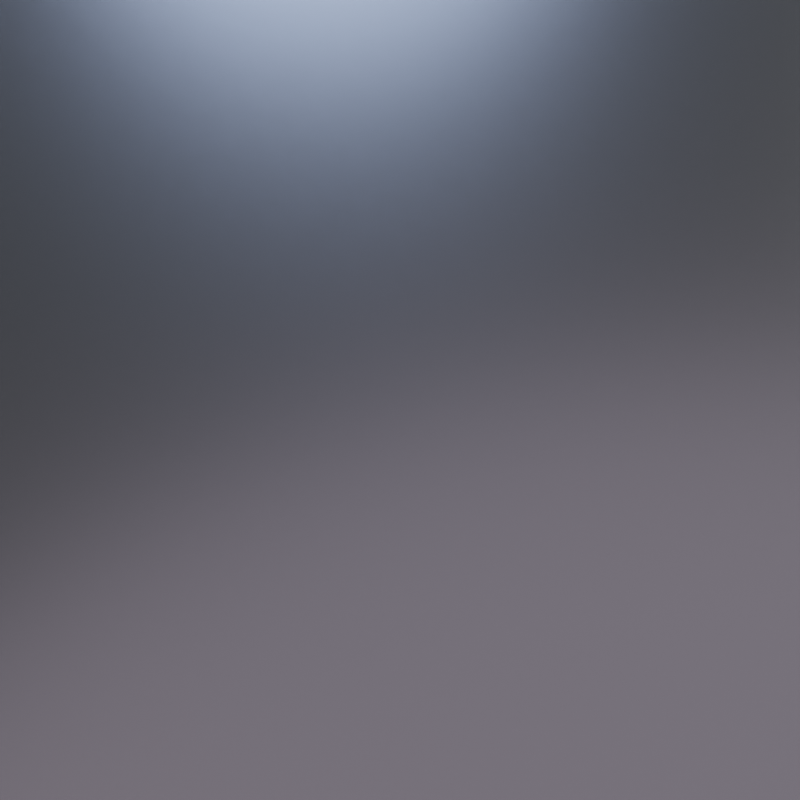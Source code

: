 # Source: Templates.blend  (saved by Blender 2.80.44; exported with 4.5.12 LTS)
import bpy
from mathutils import Matrix  # noqa: F401  (used for matrix-valued properties, if any)

bpy.ops.wm.read_factory_settings(use_empty=True)
scene = bpy.context.scene
scene.name = 'Thumbnail'

# ---- materials (node trees are filled in below, after node groups)
mat_thumbnailbg = bpy.data.materials.new('THUMBNAILBG')
mat_thumbnailbg.roughness = 0.25

# ---- material node trees
mat_thumbnailbg.use_nodes = True; mat_thumbnailbg.node_tree.nodes.clear()
_N = mat_thumbnailbg.node_tree.nodes; _L = mat_thumbnailbg.node_tree.links
n0 = _N.new('ShaderNodeOutputMaterial'); n0.name = 'Material Output'; n0.location = (300, 300)
n1 = _N.new('ShaderNodeBsdfPrincipled'); n1.name = 'Principled BSDF'; n1.location = (-26, 322)
n1.distribution = 'GGX'
n1.subsurface_method = 'BURLEY'
n1.inputs[0].default_value = (0.2232, 0.2232, 0.2232, 1.0)
n1.inputs[1].default_value = 1.0
n1.inputs[2].default_value = 0.25
n1.inputs[3].default_value = 1.45
_L.new(n1.outputs[0], n0.inputs[0])
n0.is_active_output = True

# ---- world
world_thumbnailworld = bpy.data.worlds.new('ThumbnailWorld'); scene.world = world_thumbnailworld
world_thumbnailworld.use_nodes = True; world_thumbnailworld.node_tree.nodes.clear()
_N = world_thumbnailworld.node_tree.nodes; _L = world_thumbnailworld.node_tree.links
n0 = _N.new('ShaderNodeOutputWorld'); n0.name = 'World Output'; n0.location = (300, 300)
n1 = _N.new('ShaderNodeBackground'); n1.name = 'Background'; n1.location = (10, 300)
n1.inputs[0].default_value = (0.14, 0.15, 0.16, 1.0)
_L.new(n1.outputs[0], n0.inputs[0])
n0.is_active_output = True
world_thumbnailworld.use_sun_shadow = False
world_thumbnailworld.sun_shadow_jitter_overblur = 0.0

# ---- cameras
cam_camera = bpy.data.cameras.new('Camera')
cam_camera.dof.focus_distance = 0.0
cam_camera_001 = bpy.data.cameras.new('Camera.001')
cam_camera_001.dof.focus_distance = 0.0

# ---- lights
light_area_002 = bpy.data.lights.new('Area.002', 'SUN')
light_area_002.transmission_factor = 0.0
light_area_002.angle = 0.5891
light_area_002.energy = 1.0
light_area_002.shadow_buffer_clip_start = 0.5
light_area_002.shadow_soft_size = 0.3034
light_area_003 = bpy.data.lights.new('Area.003', 'SUN')
light_area_003.color = (0.491, 0.6358, 1.0)
light_area_003.transmission_factor = 0.0
light_area_003.angle = 0.4395
light_area_003.energy = 1.0
light_area_003.shadow_buffer_clip_start = 0.5
light_area_003.shadow_soft_size = 0.2234
light_area_004 = bpy.data.lights.new('Area.004', 'SUN')
light_area_004.color = (1.0, 0.5959, 0.448)
light_area_004.transmission_factor = 0.0
light_area_004.angle = 1.349
light_area_004.energy = 1.0
light_area_004.shadow_buffer_clip_start = 0.5
light_area_004.shadow_soft_size = 0.8
light_area_000 = bpy.data.lights.new('Area.000', 'SUN')
light_area_000.color = (0.943, 0.7991, 1.0)
light_area_000.specular_factor = 0.352
light_area_000.transmission_factor = 0.0
light_area_000.angle = 1.684
light_area_000.energy = 1.0
light_area_000.shadow_buffer_clip_start = 0.5
light_area_000.shadow_soft_size = 1.12

# ---- meshes
me_plane = bpy.data.meshes.new('Plane')
me_plane.from_pydata([(-1.0, -1.0, 0.0), (1.0, -1.0, 0.0), (-1.0, 1.0, 0.0), (1.0, 1.0, 0.0)], [], [(0, 1, 3, 2)])
_uv = me_plane.uv_layers.new(name='UVMap')
_uv.uv.foreach_set('vector', [0.0, 0.0, 1.0, 0.0, 1.0, 1.0, 0.0, 1.0])
me_plane.materials.append(mat_thumbnailbg)
me_plane.use_remesh_preserve_volume = False
me_plane.use_remesh_preserve_attributes = False
me_plane.use_mirror_vertex_groups = False
me_plane.update()

# ---- objects
ob_plane = bpy.data.objects.new('Plane', me_plane)
ob_camera_normal = bpy.data.objects.new('Camera_NORMAL', cam_camera)
ob_area_002 = bpy.data.objects.new('Area.002', light_area_002)
ob_camera_info = bpy.data.objects.new('Camera_INFO', cam_camera_001)
ob_area_000 = bpy.data.objects.new('Area.000', light_area_003)
ob_area_001 = bpy.data.objects.new('Area.001', light_area_004)
ob_dim = bpy.data.objects.new('Dim', light_area_000)

# ---- transforms, parenting, visibility, modifiers, constraints
ob_plane.location = (0.0, 0.0, 0.0)
ob_plane.lineart.crease_threshold = 0.0
ob_camera_normal.location = (-0.0271, -0.1499, 0.2318)
ob_camera_normal.rotation_euler = (0.553, -2.819e-07, -0.21)
ob_camera_normal.lineart.crease_threshold = 0.0
ob_area_002.location = (0.3094, 0.08936, 0.205)
ob_area_002.rotation_euler = (1.233, -0.3616, 2.196)
ob_area_002.scale = (0.1983, 0.1983, 0.1983)
ob_area_002.lineart.crease_threshold = 0.0
ob_camera_info.location = (-0.0002235, -0.01863, 0.2066)
ob_camera_info.rotation_euler = (0.098, 4.756e-09, -1.695e-07)
ob_camera_info.lineart.crease_threshold = 0.0
ob_area_000.location = (0.1492, 0.4195, 0.2732)
ob_area_000.rotation_euler = (1.071, -0.3357, 3.181)
ob_area_000.scale = (0.1983, 0.1983, 0.1983)
ob_area_000.lineart.crease_threshold = 0.0
ob_area_001.location = (-0.4085, -0.3439, 0.2732)
ob_area_001.rotation_euler = (0.9589, -0.2695, 5.562)
ob_area_001.scale = (0.1983, 0.1983, 0.1983)
ob_area_001.lineart.crease_threshold = 0.0
ob_dim.location = (-0.02735, -0.08973, 0.3847)
ob_dim.rotation_euler = (-0.1949, 0.2875, 4.551)
ob_dim.scale = (0.1983, 0.1983, 0.1983)
ob_dim.lineart.crease_threshold = 0.0

# ---- collection membership
scene.collection.objects.link(ob_plane)
scene.collection.objects.link(ob_camera_normal)
scene.collection.objects.link(ob_area_002)
scene.collection.objects.link(ob_camera_info)
scene.collection.objects.link(ob_area_000)
scene.collection.objects.link(ob_area_001)
scene.collection.objects.link(ob_dim)

# ---- scene / render settings (as saved in the file)
scene.camera = ob_camera_normal
scene.frame_start = 1; scene.frame_end = 250; scene.frame_set(1)
scene.render.engine = 'BLENDER_EEVEE_NEXT'
scene.render.image_settings.exr_codec = 'NONE'
scene.render.resolution_x = 256
scene.render.resolution_y = 256
scene.render.simplify_subdivision_render = 0
scene.render.simplify_child_particles_render = 0.0
scene.cycles.use_denoising = False
scene.cycles.samples = 128
scene.cycles.sampling_pattern = 'TABULATED_SOBOL'
scene.cycles.use_adaptive_sampling = False
scene.cycles.use_light_tree = False
scene.eevee.taa_render_samples = 16
scene.eevee.use_taa_reprojection = False
scene.eevee.use_gtao = True
scene.eevee.gtao_distance = 1.7
scene.view_settings.look = 'High Contrast'
scene.view_settings.view_transform = 'Filmic'
bpy.context.view_layer.update()
